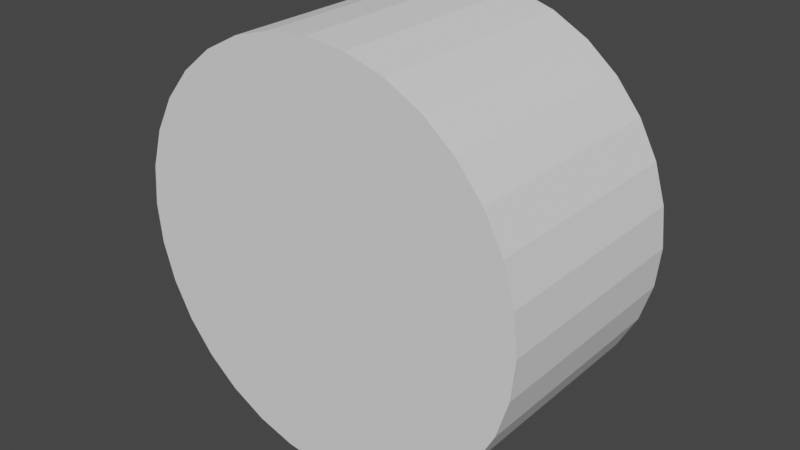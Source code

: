 # Source: cylinder.blend  (saved by Blender 2.80.59; exported with 4.5.12 LTS)
import bpy
from mathutils import Matrix  # noqa: F401  (used for matrix-valued properties, if any)

bpy.ops.wm.read_factory_settings(use_empty=True)
scene = bpy.context.scene
scene.name = 'Scene'

# ---- collections
col_collection = bpy.data.collections.new('Collection'); scene.collection.children.link(col_collection)

# ---- world
world_world = bpy.data.worlds.new('World'); scene.world = world_world
world_world.use_nodes = True; world_world.node_tree.nodes.clear()
_N = world_world.node_tree.nodes; _L = world_world.node_tree.links
n0 = _N.new('ShaderNodeOutputWorld'); n0.name = 'World Output'; n0.location = (300, 300)
n1 = _N.new('ShaderNodeBackground'); n1.name = 'Background'; n1.location = (10, 300)
n1.inputs[0].default_value = (0.05088, 0.05088, 0.05088, 1.0)
_L.new(n1.outputs[0], n0.inputs[0])
n0.is_active_output = True
world_world.color = (0.05088, 0.05088, 0.05088)
world_world.use_sun_shadow = False
world_world.sun_shadow_jitter_overblur = 0.0

# ---- meshes
me_cylinder = bpy.data.meshes.new('Cylinder')
me_cylinder.from_pydata([(4.483e-08, -0.5983, 0.4462), (4.483e-08, -1.087, 0.4462), (0.08704, -0.5983, 0.4376), (0.08704, -1.087, 0.4376), (0.1707, -0.5983, 0.4122), (0.1707, -1.087, 0.4122), (0.2479, -0.5983, 0.371), (0.2479, -1.087, 0.371), (0.3155, -0.5983, 0.3155), (0.3155, -1.087, 0.3155), (0.371, -0.5983, 0.2479), (0.371, -1.087, 0.2479), (0.4122, -0.5983, 0.1707), (0.4122, -1.087, 0.1707), (0.4376, -0.5983, 0.08704), (0.4376, -1.087, 0.08704), (0.4462, -0.5983, -1.335e-07), (0.4462, -1.087, -5.368e-08), (0.4376, -0.5983, -0.08704), (0.4376, -1.087, -0.08704), (0.4122, -0.5983, -0.1707), (0.4122, -1.087, -0.1707), (0.371, -0.5983, -0.2479), (0.371, -1.087, -0.2479), (0.3155, -0.5983, -0.3155), (0.3155, -1.087, -0.3155), (0.2479, -0.5983, -0.371), (0.2479, -1.087, -0.371), (0.1707, -0.5983, -0.4122), (0.1707, -1.087, -0.4122), (0.08704, -0.5983, -0.4376), (0.08704, -1.087, -0.4376), (-1.006e-07, -0.5983, -0.4462), (-1.006e-07, -1.087, -0.4462), (-0.08704, -0.5983, -0.4376), (-0.08704, -1.087, -0.4376), (-0.1707, -0.5983, -0.4122), (-0.1707, -1.087, -0.4122), (-0.2479, -0.5983, -0.371), (-0.2479, -1.087, -0.371), (-0.3155, -0.5983, -0.3155), (-0.3155, -1.087, -0.3155), (-0.371, -0.5983, -0.2479), (-0.371, -1.087, -0.2479), (-0.4122, -0.5983, -0.1707), (-0.4122, -1.087, -0.1707), (-0.4376, -0.5983, -0.08704), (-0.4376, -1.087, -0.08704), (-0.4462, -0.5983, 2.654e-07), (-0.4462, -1.087, 3.186e-07), (-0.4376, -0.5983, 0.08704), (-0.4376, -1.087, 0.08704), (-0.4122, -0.5983, 0.1707), (-0.4122, -1.087, 0.1707), (-0.371, -0.5983, 0.2479), (-0.371, -1.087, 0.2479), (-0.3155, -0.5983, 0.3155), (-0.3155, -1.087, 0.3155), (-0.2479, -0.5983, 0.371), (-0.2479, -1.087, 0.371), (-0.1707, -0.5983, 0.4122), (-0.1707, -1.087, 0.4122), (-0.08704, -0.5983, 0.4376), (-0.08704, -1.087, 0.4376)], [], [(0, 1, 3, 2), (2, 3, 5, 4), (4, 5, 7, 6), (6, 7, 9, 8), (8, 9, 11, 10), (10, 11, 13, 12), (12, 13, 15, 14), (14, 15, 17, 16), (16, 17, 19, 18), (18, 19, 21, 20), (20, 21, 23, 22), (22, 23, 25, 24), (24, 25, 27, 26), (26, 27, 29, 28), (28, 29, 31, 30), (30, 31, 33, 32), (32, 33, 35, 34), (34, 35, 37, 36), (36, 37, 39, 38), (38, 39, 41, 40), (40, 41, 43, 42), (42, 43, 45, 44), (44, 45, 47, 46), (46, 47, 49, 48), (48, 49, 51, 50), (50, 51, 53, 52), (52, 53, 55, 54), (54, 55, 57, 56), (56, 57, 59, 58), (58, 59, 61, 60), (3, 1, 63, 61, 59, 57, 55, 53, 51, 49, 47, 45, 43, 41, 39, 37, 35, 33, 31, 29, 27, 25, 23, 21, 19, 17, 15, 13, 11, 9, 7, 5), (60, 61, 63, 62), (62, 63, 1, 0), (0, 2, 4, 6, 8, 10, 12, 14, 16, 18, 20, 22, 24, 26, 28, 30, 32, 34, 36, 38, 40, 42, 44, 46, 48, 50, 52, 54, 56, 58, 60, 62)])
_uv = me_cylinder.uv_layers.new(name='UVMap')
_uv.uv.foreach_set('vector', [1.0, 0.5, 1.0, 1.0, 0.9688, 1.0, 0.9688, 0.5, 0.9688, 0.5, 0.9688, 1.0, 0.9375, 1.0, 0.9375, 0.5, 0.9375, 0.5, 0.9375, 1.0, 0.9062, 1.0, 0.9062, 0.5, 0.9062, 0.5, 0.9062, 1.0, 0.875, 1.0, 0.875, 0.5, 0.875, 0.5, 0.875, 1.0, 0.8438, 1.0, 0.8438, 0.5, 0.8438, 0.5, 0.8438, 1.0, 0.8125, 1.0, 0.8125, 0.5, 0.8125, 0.5, 0.8125, 1.0, 0.7812, 1.0, 0.7812, 0.5, 0.7812, 0.5, 0.7812, 1.0, 0.75, 1.0, 0.75, 0.5, 0.75, 0.5, 0.75, 1.0, 0.7188, 1.0, 0.7188, 0.5, 0.7188, 0.5, 0.7188, 1.0, 0.6875, 1.0, 0.6875, 0.5, 0.6875, 0.5, 0.6875, 1.0, 0.6562, 1.0, 0.6562, 0.5, 0.6562, 0.5, 0.6562, 1.0, 0.625, 1.0, 0.625, 0.5, 0.625, 0.5, 0.625, 1.0, 0.5938, 1.0, 0.5938, 0.5, 0.5938, 0.5, 0.5938, 1.0, 0.5625, 1.0, 0.5625, 0.5, 0.5625, 0.5, 0.5625, 1.0, 0.5312, 1.0, 0.5312, 0.5, 0.5312, 0.5, 0.5312, 1.0, 0.5, 1.0, 0.5, 0.5, 0.5, 0.5, 0.5, 1.0, 0.4688, 1.0, 0.4688, 0.5, 0.4688, 0.5, 0.4688, 1.0, 0.4375, 1.0, 0.4375, 0.5, 0.4375, 0.5, 0.4375, 1.0, 0.4062, 1.0, 0.4062, 0.5, 0.4062, 0.5, 0.4062, 1.0, 0.375, 1.0, 0.375, 0.5, 0.375, 0.5, 0.375, 1.0, 0.3438, 1.0, 0.3438, 0.5, 0.3438, 0.5, 0.3438, 1.0, 0.3125, 1.0, 0.3125, 0.5, 0.3125, 0.5, 0.3125, 1.0, 0.2812, 1.0, 0.2812, 0.5, 0.2812, 0.5, 0.2812, 1.0, 0.25, 1.0, 0.25, 0.5, 0.25, 0.5, 0.25, 1.0, 0.2188, 1.0, 0.2188, 0.5, 0.2188, 0.5, 0.2188, 1.0, 0.1875, 1.0, 0.1875, 0.5, 0.1875, 0.5, 0.1875, 1.0, 0.1562, 1.0, 0.1562, 0.5, 0.1562, 0.5, 0.1562, 1.0, 0.125, 1.0, 0.125, 0.5, 0.125, 0.5, 0.125, 1.0, 0.09375, 1.0, 0.09375, 0.5, 0.09375, 0.5, 0.09375, 1.0, 0.0625, 1.0, 0.0625, 0.5, 0.2968, 0.4854, 0.25, 0.49, 0.2032, 0.4854, 0.1582, 0.4717, 0.1167, 0.4496, 0.08029, 0.4197, 0.05045, 0.3833, 0.02827, 0.3418, 0.01461, 0.2968, 0.01, 0.25, 0.01461, 0.2032, 0.02827, 0.1582, 0.05045, 0.1167, 0.08029, 0.08029, 0.1167, 0.05045, 0.1582, 0.02827, 0.2032, 0.01461, 0.25, 0.01, 0.2968, 0.01461, 0.3418, 0.02827, 0.3833, 0.05045, 0.4197, 0.08029, 0.4496, 0.1167, 0.4717, 0.1582, 0.4854, 0.2032, 0.49, 0.25, 0.4854, 0.2968, 0.4717, 0.3418, 0.4496, 0.3833, 0.4197, 0.4197, 0.3833, 0.4496, 0.3418, 0.4717, 0.0625, 0.5, 0.0625, 1.0, 0.03125, 1.0, 0.03125, 0.5, 0.03125, 0.5, 0.03125, 1.0, 0.0, 1.0, 0.0, 0.5, 0.75, 0.49, 0.7968, 0.4854, 0.8418, 0.4717, 0.8833, 0.4496, 0.9197, 0.4197, 0.9496, 0.3833, 0.9717, 0.3418, 0.9854, 0.2968, 0.99, 0.25, 0.9854, 0.2032, 0.9717, 0.1582, 0.9496, 0.1167, 0.9197, 0.08029, 0.8833, 0.05045, 0.8418, 0.02827, 0.7968, 0.01461, 0.75, 0.01, 0.7032, 0.01461, 0.6582, 0.02827, 0.6167, 0.05045, 0.5803, 0.08029, 0.5504, 0.1167, 0.5283, 0.1582, 0.5146, 0.2032, 0.51, 0.25, 0.5146, 0.2968, 0.5283, 0.3418, 0.5504, 0.3833, 0.5803, 0.4197, 0.6167, 0.4496, 0.6582, 0.4717, 0.7032, 0.4854])
me_cylinder.use_remesh_preserve_volume = False
me_cylinder.use_remesh_preserve_attributes = False
me_cylinder.use_mirror_vertex_groups = False
me_cylinder.update()

# ---- objects
ob_cylinder = bpy.data.objects.new('Cylinder', me_cylinder)

# ---- transforms, parenting, visibility, modifiers, constraints
ob_cylinder.location = (0.0, 0.0, 0.0)
ob_cylinder.instance_type = 'VERTS'
ob_cylinder.lineart.crease_threshold = 0.0

# ---- collection membership
col_collection.objects.link(ob_cylinder)

# ---- scene / render settings (as saved in the file)
scene.frame_start = 1; scene.frame_end = 250; scene.frame_set(1)
scene.render.engine = 'BLENDER_EEVEE_NEXT'
scene.cycles.use_denoising = False
scene.cycles.samples = 128
scene.cycles.sampling_pattern = 'TABULATED_SOBOL'
scene.cycles.use_adaptive_sampling = False
scene.cycles.use_light_tree = False
scene.view_settings.view_transform = 'Filmic'
bpy.context.view_layer.update()

# ---- added for rendering (the .blend has no active camera and no usable light): camera, sun
cam_auto = bpy.data.cameras.new('AutoCamera')
cam_auto.lens = 50.0
cam_auto.sensor_width = 36.0
cam_auto.clip_end = 1000.0
ob_auto_camera = bpy.data.objects.new('AutoCamera', cam_auto)
scene.collection.objects.link(ob_auto_camera)
ob_auto_camera.location = (1.25197, -2.34482, 1.00158)
ob_auto_camera.rotation_euler = (1.09748, -7.21219e-08, 0.694738)
scene.camera = ob_auto_camera
light_auto_sun = bpy.data.lights.new('AutoSun', 'SUN')
light_auto_sun.energy = 3.0
light_auto_sun.angle = 0.0523599
ob_auto_sun = bpy.data.objects.new('AutoSun', light_auto_sun)
scene.collection.objects.link(ob_auto_sun)
ob_auto_sun.rotation_euler = (0.872665, 0.174533, 0.523599)
bpy.context.view_layer.update()
